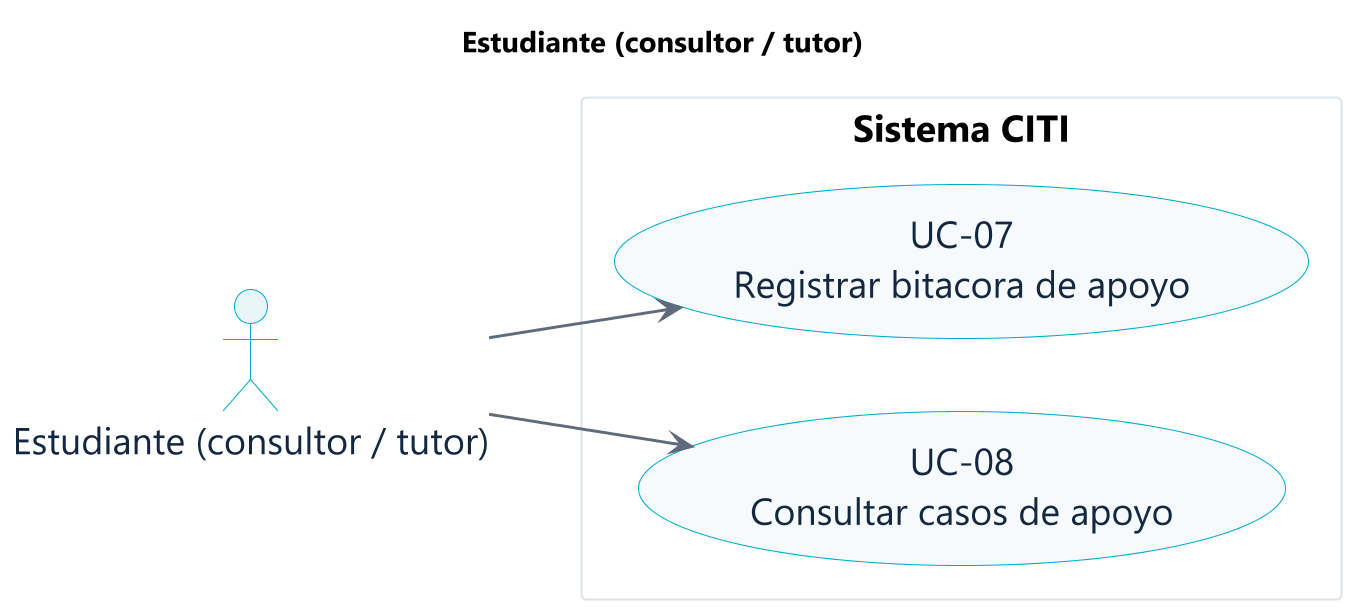

The diagram above was rendered by PlantUML. Its source (embedded in the PNG):
@startuml
title <b>Estudiante (consultor / tutor)</b>
left to right direction
skinparam backgroundColor #FFFFFF
skinparam shadowing false
skinparam defaultFontName "Segoe UI"
skinparam defaultFontSize 18
skinparam dpi 200
skinparam ArrowColor #5F6B7A
skinparam ArrowThickness 1.4
skinparam actorBackgroundColor #E8F6FA
skinparam actorBorderColor #00ACC9
skinparam actorFontColor #132740
skinparam usecaseBackgroundColor #F7FAFC
skinparam usecaseBorderColor #00ACC9
skinparam usecaseFontColor #132740
skinparam packageBackgroundColor #FFFFFF
skinparam packageBorderColor #DDE3EA
skinparam noteBackgroundColor #FFF8E1
skinparam noteBorderColor #D99A00
actor "Estudiante (consultor / tutor)" as actor
rectangle "Sistema CITI" {
  usecase "UC-07\nRegistrar bitacora de apoyo" as uc07
  usecase "UC-08\nConsultar casos de apoyo" as uc08
}
actor --> uc07
actor --> uc08
@enduml